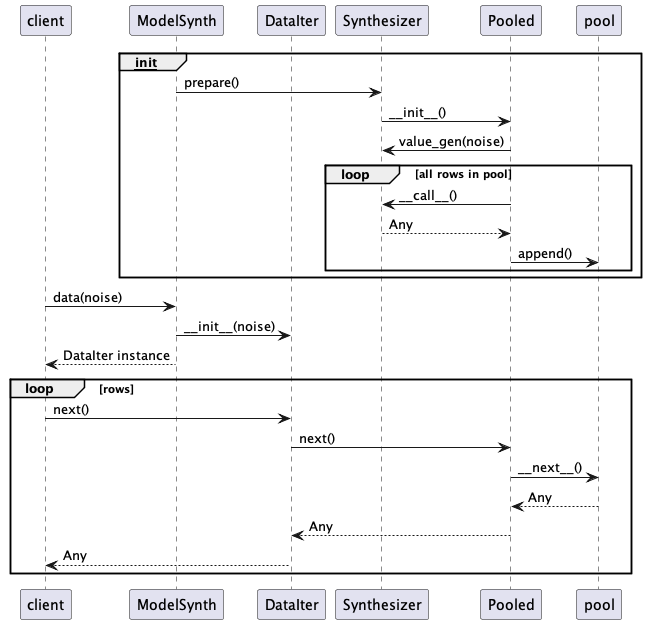

The diagram above was rendered by PlantUML. Its source (embedded in the PNG):
@startuml
participant client
participant ModelSynth
participant DataIter
participant Synthesizer
participant Pooled

group __init__
    ModelSynth -> Synthesizer : prepare()
    Synthesizer -> Pooled : ~__init__()
    Pooled -> Synthesizer : value_gen(noise)
    loop all rows in pool
        Pooled -> Synthesizer : ~__call__()
        Synthesizer --> Pooled : Any
        Pooled -> pool : append()
    end
end

client -> ModelSynth : data(noise)
ModelSynth -> DataIter : ~__init__(noise)
ModelSynth --> client : DataIter instance
loop rows
    client -> DataIter : next()
    DataIter -> Pooled : next()
    Pooled -> pool : ~__next__()
    pool --> Pooled : Any
    Pooled --> DataIter : Any
    DataIter --> client : Any
end
@enduml